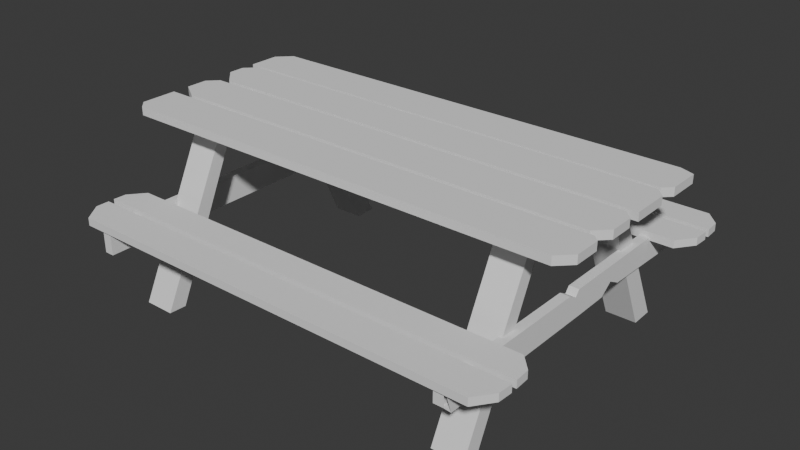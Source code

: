 # Source: picnic_bench.blend  (saved by Blender 5.0.119; exported with 4.5.12 LTS)
import bpy
from mathutils import Matrix  # noqa: F401  (used for matrix-valued properties, if any)

bpy.ops.wm.read_factory_settings(use_empty=True)
scene = bpy.context.scene
scene.name = 'Scene'

# ---- collections
col_collection = bpy.data.collections.new('Collection'); scene.collection.children.link(col_collection)

# ---- world
world_world = bpy.data.worlds.new('World'); scene.world = world_world
world_world.use_nodes = True; world_world.node_tree.nodes.clear()
_N = world_world.node_tree.nodes; _L = world_world.node_tree.links
n0 = _N.new('ShaderNodeOutputWorld'); n0.name = 'World Output'; n0.location = (200, 100)
n1 = _N.new('ShaderNodeBackground'); n1.name = 'Background'; n1.location = (-200, 100)
n1.inputs[0].default_value = (0.05088, 0.05088, 0.05088, 1.0)
_L.new(n1.outputs[0], n0.inputs[0])
n0.is_active_output = True
world_world.color = (0.05088, 0.05088, 0.05088)
world_world.sun_shadow_jitter_overblur = 0.0

# ---- meshes
me_cube_001 = bpy.data.meshes.new('Cube.001')
me_cube_001.from_pydata([(-2.768, -0.6487, 1.005), (-2.768, -0.6487, 1.104), (1.799, 0.5221, 0.9736), (1.799, 0.7408, 0.9802), (1.799, 1.433, -0.9898), (1.799, 1.703, -0.982), (2.17, 0.5221, 0.9736), (2.17, 0.7408, 0.9802), (2.17, 1.433, -0.9898), (2.17, 1.703, -0.982), (1.799, -0.5681, 0.9736), (1.799, -0.736, 0.9802), (1.799, -1.48, -0.9898), (1.799, -1.697, -0.982), (2.17, -0.5681, 0.9736), (2.17, -0.736, 0.9802), (2.17, -1.48, -0.9898), (2.17, -1.697, -0.982), (-2.325, -2.105, 0.1081), (-2.211, -2.105, 0.1081), (-2.325, 2.105, 0.1081), (-2.211, 2.105, 0.1081), (-2.325, -2.105, -0.2002), (-2.211, -2.105, -0.2002), (-2.507, 1.375, 0.07695), (-2.507, 1.375, 0.1682), (2.52, 1.375, 0.07695), (2.52, 1.375, 0.1682), (-2.507, 2.173, 0.07921), (-2.507, 2.173, 0.1704), (2.52, 2.173, 0.07921), (2.52, 2.173, 0.1704), (-2.244, 0.5221, 0.9736), (-2.244, 0.7408, 0.9802), (-2.244, 1.433, -0.9898), (-2.244, 1.703, -0.982), (-1.874, 0.5221, 0.9736), (-1.874, 0.7408, 0.9802), (-1.874, 1.433, -0.9898), (-1.874, 1.703, -0.982), (-2.244, -0.5681, 0.9736), (-2.244, -0.736, 0.9802), (-2.244, -1.48, -0.9898), (-2.244, -1.697, -0.982), (-1.874, -0.5681, 0.9736), (-1.874, -0.736, 0.9802), (-1.874, -1.48, -0.9898), (-1.874, -1.697, -0.982), (2.13, -2.105, 0.1081), (2.245, -2.105, 0.1081), (2.13, 2.105, 0.1081), (2.245, 2.105, 0.1081), (2.13, 2.105, -0.2002), (2.245, 2.105, -0.2002), (-2.507, -2.146, 0.07695), (-2.507, -2.146, 0.1682), (2.52, -2.146, 0.07695), (2.52, -2.146, 0.1682), (-2.507, -1.348, 0.07921), (-2.507, -1.348, 0.1704), (2.52, -1.348, 0.07921), (2.52, -1.348, 0.1704), (-2.671, 1.6, 0.07695), (-2.67, 1.761, 0.07695), (-2.67, 1.761, 0.1682), (-2.671, 1.6, 0.1682), (-2.67, 1.83, 0.07921), (-2.662, 1.984, 0.07921), (-2.662, 1.984, 0.1704), (-2.67, 1.83, 0.1704), (-2.671, -1.921, 0.07695), (-2.67, -1.76, 0.07695), (-2.67, -1.76, 0.1682), (-2.671, -1.921, 0.1682), (-2.67, -1.69, 0.07921), (-2.662, -1.537, 0.07921), (-2.662, -1.537, 0.1704), (-2.67, -1.69, 0.1704), (2.685, 1.761, 0.07695), (2.676, 1.586, 0.07695), (2.676, 1.586, 0.1682), (2.685, 1.761, 0.1682), (2.676, 2.005, 0.07921), (2.685, 1.83, 0.07921), (2.685, 1.83, 0.1704), (2.676, 2.005, 0.1704), (2.685, -1.76, 0.07695), (2.676, -1.934, 0.07695), (2.676, -1.934, 0.1682), (2.685, -1.76, 0.1682), (2.676, -1.516, 0.07921), (2.685, -1.69, 0.07921), (2.685, -1.69, 0.1704), (2.676, -1.516, 0.1704), (2.781, -0.003131, 1.005), (2.781, -0.003131, 1.104), (-2.768, 0.5735, 1.005), (-2.768, 0.5735, 1.104), (-2.279, -1.006, 0.9329), (-2.279, -1.006, 1.025), (-2.279, 0.9253, 0.9329), (-2.279, 0.9253, 1.025), (-1.838, -1.006, 0.9329), (-1.838, -1.006, 1.025), (-1.838, 0.9253, 0.9329), (-1.838, 0.9253, 1.025), (1.771, -1.006, 0.9329), (1.771, -1.006, 1.025), (1.771, 0.9253, 0.9329), (1.771, 0.9253, 1.025), (2.212, -1.006, 0.9329), (2.212, -1.006, 1.025), (2.212, 0.9253, 0.9329), (2.212, 0.9253, 1.025), (2.781, -1.026, 1.005), (2.625, -1.181, 1.005), (2.625, -1.181, 1.104), (2.781, -1.026, 1.104), (-2.768, 0.4031, 1.005), (-2.641, 0.5294, 1.005), (-2.641, 0.5294, 1.104), (-2.768, 0.4031, 1.104), (2.68, 0.5294, 1.005), (2.781, 0.4283, 1.005), (2.781, 0.4283, 1.104), (2.68, 0.5294, 1.104), (2.616, 1.106, 1.005), (2.781, 1.046, 1.005), (2.781, 1.046, 1.104), (2.616, 1.106, 1.104), (-2.768, 0.9442, 1.005), (-2.606, 1.106, 1.005), (-2.606, 1.106, 1.104), (-2.768, 0.9442, 1.104), (-2.556, -0.003131, 1.005), (-2.768, 0.2086, 1.005), (-2.768, 0.2086, 1.104), (-2.556, -0.003131, 1.104), (-2.533, -0.5922, 1.005), (-2.768, -0.4393, 1.005), (-2.768, -0.4393, 1.104), (-2.533, -0.5922, 1.104), (-2.768, -0.1827, 1.005), (-2.645, -0.05968, 1.005), (-2.645, -0.05968, 1.104), (-2.768, -0.1827, 1.104), (-2.665, -1.181, 1.005), (-2.768, -1.079, 1.005), (-2.768, -1.079, 1.104), (-2.665, -1.181, 1.104), (2.679, -0.05968, 1.005), (2.781, -0.1613, 1.005), (2.781, -0.1613, 1.104), (2.679, -0.05968, 1.104), (2.781, 0.6699, 1.005), (2.684, 0.5735, 1.005), (2.684, 0.5735, 1.104), (2.781, 0.6699, 1.104), (2.781, -0.4452, 1.005), (2.634, -0.5922, 1.005), (2.634, -0.5922, 1.104), (2.781, -0.4452, 1.104), (2.714, -0.6487, 1.005), (2.781, -0.7159, 1.005), (2.781, -0.7159, 1.104), (2.714, -0.6487, 1.104), (2.13, -1.996, -0.2002), (2.13, -2.105, -0.09089), (2.245, -2.105, -0.09089), (2.245, -1.996, -0.2002), (-2.325, 2.105, -0.1003), (-2.325, 2.005, -0.2002), (-2.211, 2.005, -0.2002), (-2.211, 2.105, -0.1003), (2.13, 0.0, 0.1081), (2.245, 0.0, 0.1081), (2.13, 0.05463, -0.2002), (2.245, 0.05463, -0.2002), (2.13, -0.1566, 0.09625), (2.13, -0.04951, -0.2002), (2.245, -0.04951, -0.2002), (2.245, -0.1566, 0.09625), (2.245, -0.05346, 0.04046), (2.13, -0.05346, 0.04046), (2.13, 0.00256, -0.2002), (2.245, 0.00256, -0.2002), (2.245, 0.7321, 0.1081), (2.13, 0.7321, 0.1081), (2.13, 0.7677, -0.1605), (2.245, 0.7677, -0.1605), (2.13, 0.4167, 0.1081), (2.13, 0.4605, -0.1941), (2.245, 0.4605, -0.1941), (2.245, 0.4167, 0.1081), (2.245, 0.5744, 0.1081), (2.13, 0.5744, 0.1081), (2.13, 0.6141, -0.08032), (2.245, 0.6141, -0.08032)], [], [(2, 3, 5, 4), (8, 9, 7, 6), (4, 5, 9, 8), (4, 8, 6, 2), (9, 5, 3, 7), (10, 12, 13, 11), (16, 14, 15, 17), (12, 16, 17, 13), (12, 10, 14, 16), (17, 15, 11, 13), (18, 19, 21, 20), (22, 23, 19, 18), (26, 27, 25, 24), (28, 29, 31, 30), (32, 33, 35, 34), (38, 39, 37, 36), (34, 35, 39, 38), (34, 38, 36, 32), (39, 35, 33, 37), (40, 42, 43, 41), (46, 44, 45, 47), (42, 46, 47, 43), (42, 40, 44, 46), (47, 45, 41, 43), (187, 186, 51, 50), (50, 51, 53, 52), (56, 57, 55, 54), (58, 59, 61, 60), (64, 63, 62, 65), (66, 69, 68, 67), (72, 71, 70, 73), (74, 77, 76, 75), (24, 25, 65, 62), (67, 68, 29, 28), (54, 55, 73, 70), (75, 76, 59, 58), (80, 79, 78, 81), (84, 83, 82, 85), (88, 87, 86, 89), (92, 91, 90, 93), (63, 64, 81, 78), (79, 80, 27, 26), (62, 63, 78, 79, 26, 24), (80, 81, 64, 65, 25, 27), (28, 30, 82, 83, 66, 67), (30, 31, 85, 82), (83, 84, 69, 66), (31, 29, 68, 69, 84, 85), (71, 72, 89, 86), (87, 88, 57, 56), (70, 71, 86, 87, 56, 54), (88, 89, 72, 73, 55, 57), (58, 60, 90, 91, 74, 75), (60, 61, 93, 90), (91, 92, 77, 74), (61, 59, 76, 77, 92, 93), (98, 99, 101, 100), (100, 101, 105, 104), (104, 105, 103, 102), (102, 103, 99, 98), (100, 104, 102, 98), (105, 101, 99, 103), (106, 107, 109, 108), (108, 109, 113, 112), (112, 113, 111, 110), (110, 111, 107, 106), (108, 112, 110, 106), (113, 109, 107, 111), (116, 115, 114, 117), (120, 119, 118, 121), (124, 123, 122, 125), (119, 120, 125, 122), (123, 124, 95, 94), (128, 127, 126, 129), (132, 131, 130, 133), (96, 97, 133, 130), (131, 132, 129, 126), (134, 137, 136, 135), (135, 136, 121, 118), (94, 95, 137, 134), (118, 119, 122, 123, 94, 134, 135), (124, 125, 120, 121, 136, 137, 95), (138, 141, 140, 139), (144, 143, 142, 145), (139, 140, 145, 142), (146, 149, 148, 147), (147, 148, 1, 0), (115, 116, 149, 146), (152, 151, 150, 153), (143, 144, 153, 150), (156, 155, 154, 157), (127, 128, 157, 154), (155, 156, 97, 96), (130, 131, 126, 127, 154, 155, 96), (128, 129, 132, 133, 97, 156, 157), (160, 159, 158, 161), (151, 152, 161, 158), (159, 160, 141, 138), (142, 143, 150, 151, 158, 159, 138, 139), (152, 153, 144, 145, 140, 141, 160, 161), (164, 163, 162, 165), (0, 162, 163, 114, 115, 146, 147), (0, 1, 165, 162), (163, 164, 117, 114), (164, 165, 1, 148, 149, 116, 117), (168, 167, 166, 169), (179, 180, 169, 166), (167, 168, 49, 48), (172, 171, 170, 173), (20, 170, 171, 22, 18), (20, 21, 173, 170), (171, 172, 23, 22), (172, 173, 21, 19, 23), (183, 182, 175, 174), (191, 192, 177, 176), (186, 189, 53, 51), (180, 181, 49, 169), (183, 174, 176, 184), (191, 176, 174, 190), (48, 178, 179, 166), (185, 182, 181, 180), (48, 49, 181, 178), (184, 185, 180, 179), (176, 177, 185, 184), (177, 175, 182, 185), (178, 183, 184, 179), (178, 181, 182, 183), (52, 188, 187, 50), (194, 197, 189, 186), (52, 53, 189, 188), (195, 194, 186, 187), (174, 175, 193, 190), (175, 177, 192, 193), (196, 191, 190, 195), (196, 197, 192, 191), (188, 189, 197, 196), (188, 196, 195, 187), (190, 193, 194, 195), (193, 192, 197, 194)])
_uv = me_cube_001.uv_layers.new(name='UVMap')
_uv.uv.foreach_set('vector', [0.375, 0.0, 0.625, 0.0, 0.625, 0.25, 0.375, 0.25, 0.375, 0.5, 0.625, 0.5, 0.625, 0.75, 0.375, 0.75, 0.125, 0.5, 0.875, 0.5, 0.625, 0.5, 0.375, 0.5, 0.125, 0.5, 0.375, 0.5, 0.375, 0.75, 0.125, 0.75, 0.625, 0.5, 0.875, 0.5, 0.875, 0.75, 0.625, 0.75, 0.375, 0.0, 0.375, 0.25, 0.625, 0.25, 0.625, 0.0, 0.375, 0.5, 0.375, 0.75, 0.625, 0.75, 0.625, 0.5, 0.125, 0.5, 0.375, 0.5, 0.625, 0.5, 0.875, 0.5, 0.125, 0.5, 0.125, 0.75, 0.375, 0.75, 0.375, 0.5, 0.625, 0.5, 0.625, 0.75, 0.875, 0.75, 0.875, 0.5, 0.375, 0.0, 0.625, 0.0, 0.625, 0.25, 0.375, 0.25, 0.375, 0.75, 0.625, 0.75, 0.625, 1.0, 0.375, 1.0, 0.375, 0.75, 0.625, 0.75, 0.625, 1.0, 0.375, 1.0, 0.375, 0.25, 0.625, 0.25, 0.625, 0.5, 0.375, 0.5, 0.375, 0.0, 0.625, 0.0, 0.625, 0.25, 0.375, 0.25, 0.375, 0.5, 0.625, 0.5, 0.625, 0.75, 0.375, 0.75, 0.125, 0.5, 0.875, 0.5, 0.625, 0.5, 0.375, 0.5, 0.125, 0.5, 0.375, 0.5, 0.375, 0.75, 0.125, 0.75, 0.625, 0.5, 0.875, 0.5, 0.875, 0.75, 0.625, 0.75, 0.375, 0.0, 0.375, 0.25, 0.625, 0.25, 0.625, 0.0, 0.375, 0.5, 0.375, 0.75, 0.625, 0.75, 0.625, 0.5, 0.125, 0.5, 0.375, 0.5, 0.625, 0.5, 0.875, 0.5, 0.125, 0.5, 0.125, 0.75, 0.375, 0.75, 0.375, 0.5, 0.625, 0.5, 0.625, 0.75, 0.875, 0.75, 0.875, 0.5, 0.375, 0.1685, 0.625, 0.1685, 0.625, 0.25, 0.375, 0.25, 0.375, 0.25, 0.625, 0.25, 0.625, 0.5, 0.375, 0.5, 0.375, 0.75, 0.625, 0.75, 0.625, 1.0, 0.375, 1.0, 0.375, 0.25, 0.625, 0.25, 0.625, 0.5, 0.375, 0.5, 0.625, 0.2594, 0.375, 0.2594, 0.375, 0.1458, 0.625, 0.1458, 0.375, 0.0, 0.625, 0.0, 0.625, 0.1122, 0.375, 0.1122, 0.625, 0.2594, 0.375, 0.2594, 0.375, 0.1458, 0.625, 0.1458, 0.375, 0.0, 0.625, 0.0, 0.625, 0.1122, 0.375, 0.1122, 0.375, 0.0, 0.625, 0.0, 0.625, 0.1458, 0.375, 0.1458, 0.375, 0.1122, 0.625, 0.1122, 0.625, 0.25, 0.375, 0.25, 0.375, 0.0, 0.625, 0.0, 0.625, 0.1458, 0.375, 0.1458, 0.375, 0.1122, 0.625, 0.1122, 0.625, 0.25, 0.375, 0.25, 0.625, 0.6132, 0.375, 0.6132, 0.3723, 0.4946, 0.6277, 0.4946, 0.6277, 0.7554, 0.3723, 0.7554, 0.375, 0.6226, 0.625, 0.6226, 0.625, 0.6132, 0.375, 0.6132, 0.3723, 0.4946, 0.6277, 0.4946, 0.6277, 0.7554, 0.3723, 0.7554, 0.375, 0.6226, 0.625, 0.6226, 0.375, 0.2594, 0.625, 0.2594, 0.6277, 0.4946, 0.3723, 0.4946, 0.375, 0.6132, 0.625, 0.6132, 0.625, 0.75, 0.375, 0.75, 0.125, 0.6042, 0.1344, 0.5, 0.3723, 0.4946, 0.375, 0.6132, 0.375, 0.75, 0.125, 0.75, 0.625, 0.6132, 0.6277, 0.4946, 0.8656, 0.5, 0.875, 0.6042, 0.875, 0.75, 0.625, 0.75, 0.125, 0.5, 0.375, 0.5, 0.375, 0.6226, 0.3723, 0.7554, 0.1344, 0.75, 0.125, 0.6378, 0.375, 0.5, 0.625, 0.5, 0.625, 0.6226, 0.375, 0.6226, 0.3723, 0.7554, 0.6277, 0.7554, 0.625, 0.9906, 0.375, 0.9906, 0.625, 0.5, 0.875, 0.5, 0.875, 0.6378, 0.8656, 0.75, 0.6277, 0.7554, 0.625, 0.6226, 0.375, 0.2594, 0.625, 0.2594, 0.6277, 0.4946, 0.3723, 0.4946, 0.375, 0.6132, 0.625, 0.6132, 0.625, 0.75, 0.375, 0.75, 0.125, 0.6042, 0.1344, 0.5, 0.3723, 0.4946, 0.375, 0.6132, 0.375, 0.75, 0.125, 0.75, 0.625, 0.6132, 0.6277, 0.4946, 0.8656, 0.5, 0.875, 0.6042, 0.875, 0.75, 0.625, 0.75, 0.125, 0.5, 0.375, 0.5, 0.375, 0.6226, 0.3723, 0.7554, 0.1344, 0.75, 0.125, 0.6378, 0.375, 0.5, 0.625, 0.5, 0.625, 0.6226, 0.375, 0.6226, 0.3723, 0.7554, 0.6277, 0.7554, 0.625, 0.9906, 0.375, 0.9906, 0.625, 0.5, 0.875, 0.5, 0.875, 0.6378, 0.8656, 0.75, 0.6277, 0.7554, 0.625, 0.6226, 0.375, 0.0, 0.625, 0.0, 0.625, 0.25, 0.375, 0.25, 0.375, 0.25, 0.625, 0.25, 0.625, 0.5, 0.375, 0.5, 0.375, 0.5, 0.625, 0.5, 0.625, 0.75, 0.375, 0.75, 0.375, 0.75, 0.625, 0.75, 0.625, 1.0, 0.375, 1.0, 0.125, 0.5, 0.375, 0.5, 0.375, 0.75, 0.125, 0.75, 0.625, 0.5, 0.875, 0.5, 0.875, 0.75, 0.625, 0.75, 0.375, 0.0, 0.625, 0.0, 0.625, 0.25, 0.375, 0.25, 0.375, 0.25, 0.625, 0.25, 0.625, 0.5, 0.375, 0.5, 0.375, 0.5, 0.625, 0.5, 0.625, 0.75, 0.375, 0.75, 0.375, 0.75, 0.625, 0.75, 0.625, 1.0, 0.375, 1.0, 0.125, 0.5, 0.375, 0.5, 0.375, 0.75, 0.125, 0.75, 0.625, 0.5, 0.875, 0.5, 0.875, 0.75, 0.625, 0.75, 0.6273, 0.7547, 0.3727, 0.7547, 0.375, 0.677, 0.625, 0.677, 0.625, 0.2557, 0.375, 0.2557, 0.375, 0.1907, 0.625, 0.1907, 0.625, 0.5475, 0.375, 0.5475, 0.3735, 0.497, 0.6265, 0.497, 0.375, 0.2557, 0.625, 0.2557, 0.6265, 0.497, 0.3735, 0.497, 0.375, 0.5475, 0.625, 0.5475, 0.625, 0.75, 0.375, 0.75, 0.625, 0.5239, 0.375, 0.5239, 0.3742, 0.4985, 0.6258, 0.4985, 0.625, 0.2575, 0.375, 0.2575, 0.375, 0.174, 0.625, 0.174, 0.375, 0.0, 0.625, 0.0, 0.625, 0.174, 0.375, 0.174, 0.375, 0.2575, 0.625, 0.2575, 0.6258, 0.4985, 0.3742, 0.4985, 0.375, 0.0, 0.625, 0.0, 0.625, 0.09938, 0.375, 0.09938, 0.375, 0.09938, 0.625, 0.09938, 0.625, 0.1907, 0.375, 0.1907, 0.375, 0.75, 0.625, 0.75, 0.625, 0.9905, 0.375, 0.9905, 0.125, 0.5593, 0.1307, 0.5, 0.3735, 0.497, 0.375, 0.5475, 0.375, 0.75, 0.1345, 0.75, 0.125, 0.6506, 0.625, 0.5475, 0.6265, 0.497, 0.8693, 0.5, 0.875, 0.5593, 0.875, 0.6506, 0.8655, 0.75, 0.625, 0.75, 0.375, 0.0, 0.625, 0.0, 0.625, 0.0718, 0.375, 0.0718, 0.625, 0.2555, 0.375, 0.2555, 0.375, 0.1922, 0.625, 0.1922, 0.375, 0.0718, 0.625, 0.0718, 0.625, 0.1922, 0.375, 0.1922, 0.375, 0.0, 0.625, 0.0, 0.625, 0.04819, 0.375, 0.04819, 0.375, 0.04819, 0.625, 0.04819, 0.625, 0.25, 0.375, 0.25, 0.3727, 0.7547, 0.6273, 0.7547, 0.625, 0.9953, 0.375, 0.9953, 0.625, 0.5477, 0.375, 0.5477, 0.3735, 0.4969, 0.6265, 0.4969, 0.375, 0.2555, 0.625, 0.2555, 0.6265, 0.4969, 0.3735, 0.4969, 0.6264, 0.7529, 0.3736, 0.7529, 0.375, 0.7039, 0.625, 0.7039, 0.375, 0.5239, 0.625, 0.5239, 0.625, 0.7039, 0.375, 0.7039, 0.3736, 0.7529, 0.6264, 0.7529, 0.625, 1.0, 0.375, 1.0, 0.125, 0.576, 0.1325, 0.5, 0.3742, 0.4985, 0.375, 0.5239, 0.375, 0.7039, 0.3736, 0.7529, 0.125, 0.75, 0.625, 0.5239, 0.6258, 0.4985, 0.8675, 0.5, 0.875, 0.576, 0.875, 0.75, 0.6264, 0.7529, 0.625, 0.7039, 0.6272, 0.7545, 0.3728, 0.7545, 0.375, 0.681, 0.625, 0.681, 0.375, 0.5477, 0.625, 0.5477, 0.625, 0.681, 0.375, 0.681, 0.3728, 0.7545, 0.6272, 0.7545, 0.625, 0.9931, 0.375, 0.9931, 0.125, 0.5578, 0.1305, 0.5, 0.3735, 0.4969, 0.375, 0.5477, 0.375, 0.681, 0.3728, 0.7545, 0.1319, 0.75, 0.125, 0.6782, 0.625, 0.5477, 0.6265, 0.4969, 0.8695, 0.5, 0.875, 0.5578, 0.875, 0.6782, 0.8681, 0.75, 0.6272, 0.7545, 0.625, 0.681, 0.625, 0.5315, 0.375, 0.5315, 0.374, 0.498, 0.626, 0.498, 0.125, 0.5, 0.374, 0.498, 0.375, 0.5315, 0.375, 0.677, 0.3727, 0.7547, 0.1297, 0.7501, 0.125, 0.7018, 0.375, 0.25, 0.625, 0.25, 0.626, 0.498, 0.374, 0.498, 0.375, 0.5315, 0.625, 0.5315, 0.625, 0.677, 0.375, 0.677, 0.625, 0.5315, 0.626, 0.498, 0.875, 0.5, 0.875, 0.7018, 0.8703, 0.7501, 0.6273, 0.7547, 0.625, 0.677, 0.6545, 0.8091, 0.3455, 0.8091, 0.375, 0.7435, 0.625, 0.7435, 0.375, 0.6279, 0.625, 0.6279, 0.625, 0.7435, 0.375, 0.7435, 0.3455, 0.8091, 0.6545, 0.8091, 0.625, 1.0, 0.375, 1.0, 0.625, 0.5059, 0.375, 0.5059, 0.348, 0.446, 0.652, 0.446, 0.125, 0.5, 0.348, 0.446, 0.375, 0.5059, 0.375, 0.75, 0.125, 0.75, 0.375, 0.25, 0.625, 0.25, 0.652, 0.446, 0.348, 0.446, 0.375, 0.5059, 0.625, 0.5059, 0.625, 0.75, 0.375, 0.75, 0.625, 0.5059, 0.652, 0.446, 0.875, 0.5, 0.875, 0.75, 0.625, 0.75, 0.375, 0.1218, 0.625, 0.1218, 0.625, 0.125, 0.375, 0.125, 0.375, 0.5977, 0.625, 0.5977, 0.625, 0.6218, 0.375, 0.6218, 0.625, 0.1685, 0.625, 0.5794, 0.625, 0.5, 0.625, 0.25, 0.625, 0.6279, 0.625, 0.1187, 0.625, 0.0, 0.625, 0.7435, 0.375, 0.1218, 0.375, 0.125, 0.375, 0.6218, 0.375, 0.6248, 0.375, 0.5977, 0.375, 0.6218, 0.375, 0.125, 0.375, 0.1497, 0.375, 0.0, 0.375, 0.1187, 0.375, 0.6279, 0.375, 0.7435, 0.625, 0.6248, 0.625, 0.1218, 0.625, 0.1187, 0.625, 0.6279, 0.375, 0.0, 0.625, 0.0, 0.625, 0.1187, 0.375, 0.1187, 0.375, 0.6248, 0.625, 0.6248, 0.625, 0.6279, 0.375, 0.6279, 0.375, 0.6218, 0.625, 0.6218, 0.625, 0.6248, 0.375, 0.6248, 0.625, 0.6218, 0.625, 0.125, 0.625, 0.1218, 0.625, 0.6248, 0.375, 0.1187, 0.375, 0.1218, 0.375, 0.6248, 0.375, 0.6279, 0.375, 0.1187, 0.625, 0.1187, 0.625, 0.1218, 0.375, 0.1218, 0.375, 0.5, 0.375, 0.5794, 0.375, 0.1685, 0.375, 0.25, 0.625, 0.1591, 0.625, 0.5885, 0.625, 0.5794, 0.625, 0.1685, 0.375, 0.5, 0.625, 0.5, 0.625, 0.5794, 0.375, 0.5794, 0.375, 0.1591, 0.625, 0.1591, 0.625, 0.1685, 0.375, 0.1685, 0.375, 0.125, 0.625, 0.125, 0.625, 0.1497, 0.375, 0.1497, 0.625, 0.125, 0.625, 0.6218, 0.625, 0.5977, 0.625, 0.1497, 0.375, 0.5885, 0.375, 0.5977, 0.375, 0.1497, 0.375, 0.1591, 0.375, 0.5885, 0.625, 0.5885, 0.625, 0.5977, 0.375, 0.5977, 0.375, 0.5794, 0.625, 0.5794, 0.625, 0.5885, 0.375, 0.5885, 0.375, 0.5794, 0.375, 0.5885, 0.375, 0.1591, 0.375, 0.1685, 0.375, 0.1497, 0.625, 0.1497, 0.625, 0.1591, 0.375, 0.1591, 0.625, 0.1497, 0.625, 0.5977, 0.625, 0.5885, 0.625, 0.1591])
me_cube_001.update()

# ---- objects
ob_cube = bpy.data.objects.new('Cube', me_cube_001)
ob_empty = bpy.data.objects.new('Empty', None)

# ---- transforms, parenting, visibility, modifiers, constraints
ob_cube.location = (0.0, 0.0, 0.0)
ob_empty.location = (5.855e-17, 0.1487, 0.2637)
ob_empty.rotation_euler = (1.571, -0.0, 1.571)
ob_empty.empty_display_type = 'IMAGE'
ob_empty.empty_display_size = 5.0

# ---- collection membership
col_collection.objects.link(ob_cube)
col_collection.objects.link(ob_empty)

# ---- scene / render settings (as saved in the file)
scene.frame_start = 1; scene.frame_end = 250; scene.frame_set(1)
scene.render.engine = 'BLENDER_EEVEE_NEXT'
scene.render.bake_bias = 0.0
scene.render.bake_samples = 0
scene.cycles.sampling_pattern = 'TABULATED_SOBOL'
scene.eevee.use_volume_custom_range = False
bpy.context.view_layer.update()

# ---- added for rendering (the .blend has no active camera and no usable light): camera, sun
cam_auto = bpy.data.cameras.new('AutoCamera')
cam_auto.lens = 50.0
cam_auto.sensor_width = 36.0
cam_auto.clip_end = 1000.0
ob_auto_camera = bpy.data.objects.new('AutoCamera', cam_auto)
scene.collection.objects.link(ob_auto_camera)
ob_auto_camera.location = (6.79429, -8.13144, 5.4873)
ob_auto_camera.rotation_euler = (1.09748, -7.21219e-08, 0.694738)
scene.camera = ob_auto_camera
light_auto_sun = bpy.data.lights.new('AutoSun', 'SUN')
light_auto_sun.energy = 3.0
light_auto_sun.angle = 0.0523599
ob_auto_sun = bpy.data.objects.new('AutoSun', light_auto_sun)
scene.collection.objects.link(ob_auto_sun)
ob_auto_sun.rotation_euler = (0.872665, 0.174533, 0.523599)
bpy.context.view_layer.update()
